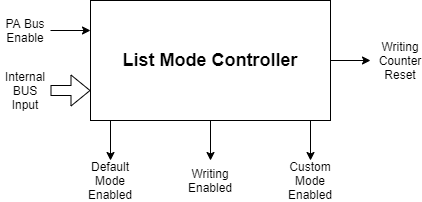

The diagram above was exported from draw.io. Its source (the exported page's mxGraphModel, read from the mxfile embedded in the PNG):
<mxGraphModel dx="1024" dy="592" grid="1" gridSize="10" guides="1" tooltips="1" connect="1" arrows="1" fold="1" page="1" pageScale="1" pageWidth="827" pageHeight="1169" math="0" shadow="0">
  <root>
    <mxCell id="0" />
    <mxCell id="1" parent="0" />
    <mxCell id="NoaIfZOmjHYtZ1hTsEHP-1" value="&lt;b&gt;&lt;font style=&quot;font-size: 18px&quot;&gt;List Mode Controller&lt;/font&gt;&lt;/b&gt;" style="rounded=0;whiteSpace=wrap;html=1;" parent="1" vertex="1">
      <mxGeometry x="240" y="160" width="240" height="120" as="geometry" />
    </mxCell>
    <mxCell id="NoaIfZOmjHYtZ1hTsEHP-2" value="" style="endArrow=classic;html=1;entryX=0;entryY=0.25;entryDx=0;entryDy=0;" parent="1" target="NoaIfZOmjHYtZ1hTsEHP-1" edge="1">
      <mxGeometry width="50" height="50" relative="1" as="geometry">
        <mxPoint x="200" y="190" as="sourcePoint" />
        <mxPoint x="200" y="210" as="targetPoint" />
      </mxGeometry>
    </mxCell>
    <mxCell id="NoaIfZOmjHYtZ1hTsEHP-5" value="" style="endArrow=classic;html=1;exitX=1;exitY=0.5;exitDx=0;exitDy=0;" parent="1" source="NoaIfZOmjHYtZ1hTsEHP-1" edge="1">
      <mxGeometry width="50" height="50" relative="1" as="geometry">
        <mxPoint x="390" y="330" as="sourcePoint" />
        <mxPoint x="520" y="220" as="targetPoint" />
      </mxGeometry>
    </mxCell>
    <mxCell id="NoaIfZOmjHYtZ1hTsEHP-7" value="PA Bus Enable" style="text;html=1;strokeColor=none;fillColor=none;align=center;verticalAlign=middle;whiteSpace=wrap;rounded=0;" parent="1" vertex="1">
      <mxGeometry x="150" y="180" width="50" height="20" as="geometry" />
    </mxCell>
    <mxCell id="NoaIfZOmjHYtZ1hTsEHP-14" value="" style="shape=flexArrow;endArrow=classic;html=1;entryX=0;entryY=0.75;entryDx=0;entryDy=0;" parent="1" target="NoaIfZOmjHYtZ1hTsEHP-1" edge="1">
      <mxGeometry width="50" height="50" relative="1" as="geometry">
        <mxPoint x="200" y="250" as="sourcePoint" />
        <mxPoint x="440" y="270" as="targetPoint" />
      </mxGeometry>
    </mxCell>
    <mxCell id="NoaIfZOmjHYtZ1hTsEHP-15" value="Internal&lt;br&gt;BUS Input" style="text;html=1;strokeColor=none;fillColor=none;align=center;verticalAlign=middle;whiteSpace=wrap;rounded=0;" parent="1" vertex="1">
      <mxGeometry x="155" y="240" width="40" height="20" as="geometry" />
    </mxCell>
    <mxCell id="NoaIfZOmjHYtZ1hTsEHP-16" value="" style="endArrow=classic;html=1;exitX=0.25;exitY=1;exitDx=0;exitDy=0;" parent="1" edge="1">
      <mxGeometry width="50" height="50" relative="1" as="geometry">
        <mxPoint x="260" y="280" as="sourcePoint" />
        <mxPoint x="260" y="320" as="targetPoint" />
      </mxGeometry>
    </mxCell>
    <mxCell id="NoaIfZOmjHYtZ1hTsEHP-17" value="Writing Counter Reset" style="text;html=1;strokeColor=none;fillColor=none;align=center;verticalAlign=middle;whiteSpace=wrap;rounded=0;" parent="1" vertex="1">
      <mxGeometry x="530" y="210" width="40" height="20" as="geometry" />
    </mxCell>
    <mxCell id="NoaIfZOmjHYtZ1hTsEHP-19" value="Default Mode Enabled" style="text;html=1;strokeColor=none;fillColor=none;align=center;verticalAlign=middle;whiteSpace=wrap;rounded=0;" parent="1" vertex="1">
      <mxGeometry x="240" y="330" width="40" height="20" as="geometry" />
    </mxCell>
    <mxCell id="NoaIfZOmjHYtZ1hTsEHP-20" value="" style="endArrow=classic;html=1;exitX=0.25;exitY=1;exitDx=0;exitDy=0;" parent="1" edge="1">
      <mxGeometry width="50" height="50" relative="1" as="geometry">
        <mxPoint x="360" y="280" as="sourcePoint" />
        <mxPoint x="360" y="320" as="targetPoint" />
      </mxGeometry>
    </mxCell>
    <mxCell id="NoaIfZOmjHYtZ1hTsEHP-21" value="Writing Enabled" style="text;html=1;strokeColor=none;fillColor=none;align=center;verticalAlign=middle;whiteSpace=wrap;rounded=0;" parent="1" vertex="1">
      <mxGeometry x="340" y="330" width="40" height="20" as="geometry" />
    </mxCell>
    <mxCell id="NoaIfZOmjHYtZ1hTsEHP-22" value="" style="endArrow=classic;html=1;exitX=0.25;exitY=1;exitDx=0;exitDy=0;" parent="1" edge="1">
      <mxGeometry width="50" height="50" relative="1" as="geometry">
        <mxPoint x="460" y="280" as="sourcePoint" />
        <mxPoint x="460" y="320" as="targetPoint" />
      </mxGeometry>
    </mxCell>
    <mxCell id="NoaIfZOmjHYtZ1hTsEHP-23" value="Custom Mode Enabled" style="text;html=1;strokeColor=none;fillColor=none;align=center;verticalAlign=middle;whiteSpace=wrap;rounded=0;" parent="1" vertex="1">
      <mxGeometry x="440" y="330" width="40" height="20" as="geometry" />
    </mxCell>
  </root>
</mxGraphModel>